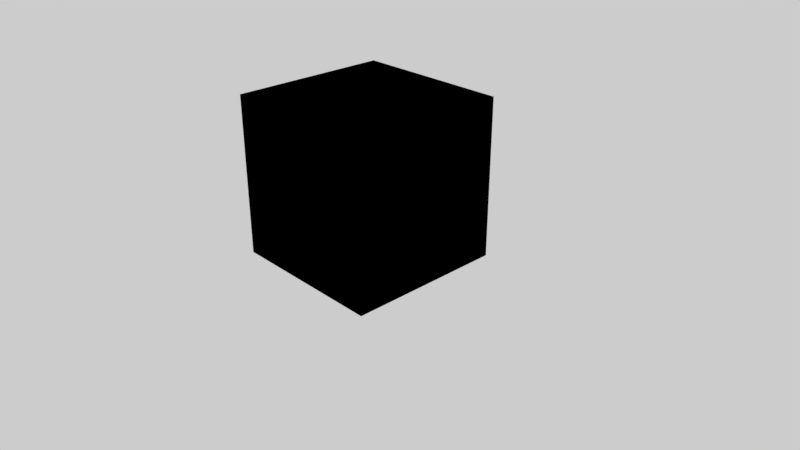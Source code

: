 # Source: OutlineCube.blend  (saved by Blender 2.78.0; exported with 4.5.12 LTS)
import bpy
from mathutils import Matrix  # noqa: F401  (used for matrix-valued properties, if any)

bpy.ops.wm.read_factory_settings(use_empty=True)
scene = bpy.context.scene
scene.name = 'Scene'

# ---- collections
col_collection_1 = bpy.data.collections.new('Collection 1'); scene.collection.children.link(col_collection_1)

# ---- materials (node trees are filled in below, after node groups)
mat_outline = bpy.data.materials.new('Outline')
mat_outline.alpha_threshold = 0.0
mat_outline.use_transparent_shadow = False
mat_outline.diffuse_color = (0.0, 0.0, 0.0, 1.0)
mat_outline.specular_color = (0.0, 0.0, 0.0)
mat_outline.roughness = 0.5
mat_material = bpy.data.materials.new('Material')
mat_material.alpha_threshold = 0.0
mat_material.use_transparent_shadow = False
mat_material.roughness = 0.5
mat_material.line_color = (0.0, 0.0, 0.0, 1.0)

# ---- material node trees

# ---- world
world_world = bpy.data.worlds.new('World'); scene.world = world_world
world_world.color = (0.6038, 0.6038, 0.6038)
world_world.use_sun_shadow = False
world_world.sun_shadow_jitter_overblur = 0.0
world_world.cycles.sampling_method = 'MANUAL'

# ---- cameras
cam_camera = bpy.data.cameras.new('Camera')
cam_camera.clip_end = 100.0
cam_camera.lens = 35.0
cam_camera.sensor_width = 32.0
cam_camera.sensor_height = 18.0
cam_camera.ortho_scale = 7.314
cam_camera.dof.focus_distance = 0.0
cam_camera.dof.aperture_fstop = 128.0

# ---- lights
light_sun_002 = bpy.data.lights.new('Sun.002', 'SUN')
light_sun_002.transmission_factor = 0.0
light_sun_002.angle = 0.1993
light_sun_002.energy = 0.1
light_sun_002.shadow_buffer_clip_start = 0.5
light_sun_002.shadow_soft_size = 0.1
light_sun_002.shadow_cascade_max_distance = 1000.0
light_spot = bpy.data.lights.new('Spot', 'SPOT')
light_spot.transmission_factor = 0.0
light_spot.energy = 100.0
light_spot.shadow_buffer_clip_start = 0.5
light_spot.shadow_soft_size = 0.1
light_spot.shadow_maximum_resolution = 0.006
light_spot.use_absolute_resolution = True

# ---- meshes
me_cube_001 = bpy.data.meshes.new('Cube.001')
me_cube_001.from_pydata([(1.058, 1.058, -1.058), (1.058, -1.058, -1.058), (-1.058, -1.058, -1.058), (-1.058, 1.058, -1.058), (1.058, 1.058, 1.058), (1.058, -1.058, 1.058), (-1.058, -1.058, 1.058), (-1.058, 1.058, 1.058)], [], [(0, 3, 2, 1), (4, 5, 6, 7), (0, 1, 5, 4), (1, 2, 6, 5), (2, 3, 7, 6), (4, 7, 3, 0)])
me_cube_001.materials.append(mat_outline)
me_cube_001.use_remesh_preserve_volume = False
me_cube_001.use_remesh_preserve_attributes = False
me_cube_001.use_mirror_vertex_groups = False
me_cube_001.update()
me_cube = bpy.data.meshes.new('Cube')
me_cube.from_pydata([(1.0, 1.0, -1.0), (1.0, -1.0, -1.0), (-1.0, -1.0, -1.0), (-1.0, 1.0, -1.0), (1.0, 1.0, 1.0), (1.0, -1.0, 1.0), (-1.0, -1.0, 1.0), (-1.0, 1.0, 1.0)], [], [(0, 1, 2, 3), (4, 7, 6, 5), (0, 4, 5, 1), (1, 5, 6, 2), (2, 6, 7, 3), (4, 0, 3, 7)])
me_cube.materials.append(mat_material)
me_cube.use_remesh_preserve_volume = False
me_cube.use_remesh_preserve_attributes = False
me_cube.use_mirror_vertex_groups = False
me_cube.update()

# ---- objects
ob_sun = bpy.data.objects.new('Sun', light_sun_002)
ob_spot = bpy.data.objects.new('Spot', light_spot)
ob_cube_001 = bpy.data.objects.new('Cube.001', me_cube_001)
ob_cube = bpy.data.objects.new('Cube', me_cube)
ob_camera = bpy.data.objects.new('Camera', cam_camera)

# ---- transforms, parenting, visibility, modifiers, constraints
ob_sun.location = (0.0, 0.0, -8.421)
ob_sun.rotation_euler = (-0.1425, 3.56, -0.04767)
ob_sun.scale = (0.2848, 0.2848, 0.2848)
ob_sun.hide_viewport = True
ob_sun.lineart.crease_threshold = 0.0
ob_spot.location = (5.238, -7.973, 10.12)
ob_spot.rotation_euler = (0.6464, -0.0, 0.5093)
ob_spot.hide_viewport = True
ob_spot.lineart.crease_threshold = 0.0
ob_cube_001.location = (0.0, 0.0, 1.06)
ob_cube_001.lock_rotations_4d = False
ob_cube_001.empty_display_type = 'ARROWS'
ob_cube_001.lineart.crease_threshold = 0.0
ob_cube.location = (0.0, 0.0, 1.06)
ob_cube.lock_rotations_4d = False
ob_cube.empty_display_type = 'ARROWS'
ob_cube.lineart.crease_threshold = 0.0
ob_camera.location = (7.481, -6.508, 5.344)
ob_camera.rotation_euler = (1.109, 0.0, 0.8149)
ob_camera.lock_rotations_4d = False
ob_camera.empty_display_type = 'ARROWS'
ob_camera.color = (0.0, 0.0, 0.0, 0.0)
ob_camera.hide_viewport = True
ob_camera.display_type = 'WIRE'
ob_camera.lineart.crease_threshold = 0.0

# ---- collection membership
col_collection_1.objects.link(ob_sun)
col_collection_1.objects.link(ob_spot)
col_collection_1.objects.link(ob_cube_001)
col_collection_1.objects.link(ob_cube)
col_collection_1.objects.link(ob_camera)

# ---- scene / render settings (as saved in the file)
scene.camera = ob_camera
scene.frame_start = 1; scene.frame_end = 80; scene.frame_set(1)
scene.render.engine = 'BLENDER_EEVEE_NEXT'
scene.render.resolution_percentage = 50
scene.render.dither_intensity = 0.0
scene.cycles.use_denoising = False
scene.cycles.samples = 128
scene.cycles.sampling_pattern = 'TABULATED_SOBOL'
scene.cycles.light_sampling_threshold = 0.0
scene.cycles.use_adaptive_sampling = False
scene.cycles.use_light_tree = False
scene.cycles.blur_glossy = 0.0
scene.cycles.sample_clamp_indirect = 0.0
scene.view_settings.view_transform = 'Standard'
bpy.context.view_layer.update()
